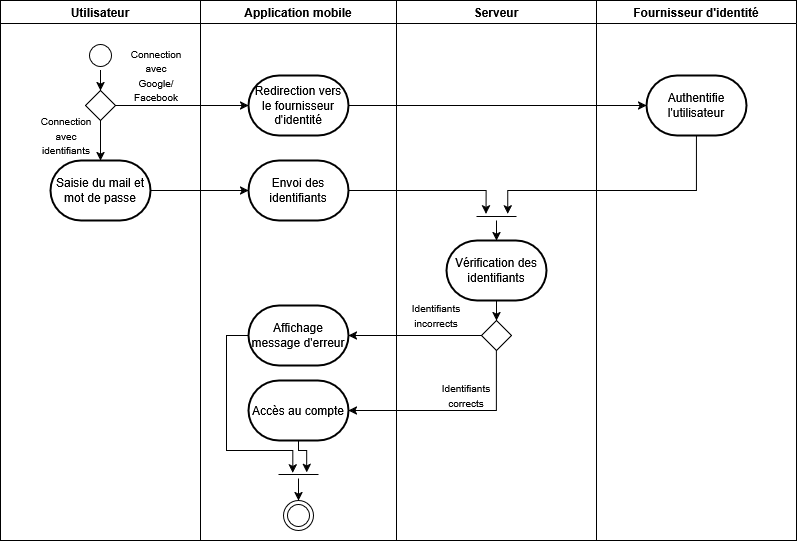

The diagram above was exported from draw.io. Its source (the exported page's mxGraphModel, read from the mxfile embedded in the PNG):
<mxGraphModel dx="1181" dy="639" grid="1" gridSize="10" guides="1" tooltips="1" connect="1" arrows="1" fold="1" page="1" pageScale="1" pageWidth="827" pageHeight="1169" math="0" shadow="0">
  <root>
    <mxCell id="0" />
    <mxCell id="1" parent="0" />
    <mxCell id="rWDQmG-ZJM9KG-_MKNeV-1" value="Utilisateur" style="swimlane;" parent="1" vertex="1">
      <mxGeometry x="114" y="200" width="200" height="540" as="geometry" />
    </mxCell>
    <mxCell id="rWDQmG-ZJM9KG-_MKNeV-7" value="Saisie du mail et mot de passe" style="strokeWidth=2;html=1;shape=mxgraph.flowchart.terminator;whiteSpace=wrap;" parent="rWDQmG-ZJM9KG-_MKNeV-1" vertex="1">
      <mxGeometry x="50" y="160" width="100" height="60" as="geometry" />
    </mxCell>
    <mxCell id="2ayESfIk7ADeDIqBGU-C-70" value="" style="edgeStyle=orthogonalEdgeStyle;rounded=0;orthogonalLoop=1;jettySize=auto;html=1;" edge="1" parent="rWDQmG-ZJM9KG-_MKNeV-1" source="rWDQmG-ZJM9KG-_MKNeV-5" target="2ayESfIk7ADeDIqBGU-C-69">
      <mxGeometry relative="1" as="geometry" />
    </mxCell>
    <mxCell id="rWDQmG-ZJM9KG-_MKNeV-5" value="" style="ellipse;html=1;shape=startState;" parent="rWDQmG-ZJM9KG-_MKNeV-1" vertex="1">
      <mxGeometry x="85" y="40" width="30" height="30" as="geometry" />
    </mxCell>
    <mxCell id="2ayESfIk7ADeDIqBGU-C-71" value="" style="edgeStyle=orthogonalEdgeStyle;rounded=0;orthogonalLoop=1;jettySize=auto;html=1;" edge="1" parent="rWDQmG-ZJM9KG-_MKNeV-1" source="2ayESfIk7ADeDIqBGU-C-69" target="rWDQmG-ZJM9KG-_MKNeV-7">
      <mxGeometry relative="1" as="geometry" />
    </mxCell>
    <mxCell id="2ayESfIk7ADeDIqBGU-C-69" value="" style="rhombus;whiteSpace=wrap;html=1;" vertex="1" parent="rWDQmG-ZJM9KG-_MKNeV-1">
      <mxGeometry x="85" y="90" width="30" height="30" as="geometry" />
    </mxCell>
    <mxCell id="2ayESfIk7ADeDIqBGU-C-72" value="&lt;font style=&quot;font-size: 10px;&quot;&gt;Connection avec identifiants&lt;/font&gt;" style="text;html=1;align=center;verticalAlign=middle;whiteSpace=wrap;rounded=0;" vertex="1" parent="rWDQmG-ZJM9KG-_MKNeV-1">
      <mxGeometry x="36" y="120" width="60" height="30" as="geometry" />
    </mxCell>
    <mxCell id="2ayESfIk7ADeDIqBGU-C-75" value="&lt;font style=&quot;font-size: 10px;&quot;&gt;Connection avec Google/Facebook&lt;/font&gt;" style="text;html=1;align=center;verticalAlign=middle;whiteSpace=wrap;rounded=0;" vertex="1" parent="rWDQmG-ZJM9KG-_MKNeV-1">
      <mxGeometry x="126" y="60" width="60" height="30" as="geometry" />
    </mxCell>
    <mxCell id="rWDQmG-ZJM9KG-_MKNeV-2" value="Application mobile" style="swimlane;" parent="1" vertex="1">
      <mxGeometry x="314" y="200" width="196" height="540" as="geometry" />
    </mxCell>
    <mxCell id="2ayESfIk7ADeDIqBGU-C-65" value="" style="ellipse;html=1;shape=endState;" vertex="1" parent="rWDQmG-ZJM9KG-_MKNeV-2">
      <mxGeometry x="83" y="500" width="30" height="30" as="geometry" />
    </mxCell>
    <mxCell id="2ayESfIk7ADeDIqBGU-C-73" value="Redirection vers le fournisseur d'identité" style="strokeWidth=2;html=1;shape=mxgraph.flowchart.terminator;whiteSpace=wrap;" vertex="1" parent="rWDQmG-ZJM9KG-_MKNeV-2">
      <mxGeometry x="48" y="75" width="100" height="60" as="geometry" />
    </mxCell>
    <mxCell id="2ayESfIk7ADeDIqBGU-C-79" value="Envoi des identifiants" style="strokeWidth=2;html=1;shape=mxgraph.flowchart.terminator;whiteSpace=wrap;" vertex="1" parent="rWDQmG-ZJM9KG-_MKNeV-2">
      <mxGeometry x="48" y="160" width="100" height="60" as="geometry" />
    </mxCell>
    <mxCell id="2ayESfIk7ADeDIqBGU-C-88" value="Affichage message d'erreur" style="strokeWidth=2;html=1;shape=mxgraph.flowchart.terminator;whiteSpace=wrap;" vertex="1" parent="rWDQmG-ZJM9KG-_MKNeV-2">
      <mxGeometry x="48" y="305" width="100" height="60" as="geometry" />
    </mxCell>
    <mxCell id="2ayESfIk7ADeDIqBGU-C-90" value="Accès au compte" style="strokeWidth=2;html=1;shape=mxgraph.flowchart.terminator;whiteSpace=wrap;" vertex="1" parent="rWDQmG-ZJM9KG-_MKNeV-2">
      <mxGeometry x="48" y="380" width="100" height="60" as="geometry" />
    </mxCell>
    <mxCell id="2ayESfIk7ADeDIqBGU-C-93" style="edgeStyle=orthogonalEdgeStyle;rounded=0;orthogonalLoop=1;jettySize=auto;html=1;" edge="1" parent="rWDQmG-ZJM9KG-_MKNeV-2" source="2ayESfIk7ADeDIqBGU-C-92" target="2ayESfIk7ADeDIqBGU-C-65">
      <mxGeometry relative="1" as="geometry">
        <Array as="points">
          <mxPoint x="98" y="500" />
          <mxPoint x="98" y="500" />
        </Array>
      </mxGeometry>
    </mxCell>
    <mxCell id="2ayESfIk7ADeDIqBGU-C-92" value="" style="line;strokeWidth=1;fillColor=none;align=left;verticalAlign=middle;spacingTop=-1;spacingLeft=3;spacingRight=3;rotatable=0;labelPosition=right;points=[];portConstraint=eastwest;strokeColor=inherit;" vertex="1" parent="rWDQmG-ZJM9KG-_MKNeV-2">
      <mxGeometry x="78" y="470" width="40" height="8" as="geometry" />
    </mxCell>
    <mxCell id="2ayESfIk7ADeDIqBGU-C-94" style="edgeStyle=orthogonalEdgeStyle;rounded=0;orthogonalLoop=1;jettySize=auto;html=1;entryX=0.704;entryY=0.232;entryDx=0;entryDy=0;entryPerimeter=0;" edge="1" parent="rWDQmG-ZJM9KG-_MKNeV-2" source="2ayESfIk7ADeDIqBGU-C-90" target="2ayESfIk7ADeDIqBGU-C-92">
      <mxGeometry relative="1" as="geometry">
        <Array as="points">
          <mxPoint x="98" y="450" />
          <mxPoint x="106" y="450" />
        </Array>
      </mxGeometry>
    </mxCell>
    <mxCell id="2ayESfIk7ADeDIqBGU-C-95" style="edgeStyle=orthogonalEdgeStyle;rounded=0;orthogonalLoop=1;jettySize=auto;html=1;entryX=0.358;entryY=0.292;entryDx=0;entryDy=0;entryPerimeter=0;" edge="1" parent="rWDQmG-ZJM9KG-_MKNeV-2" source="2ayESfIk7ADeDIqBGU-C-88" target="2ayESfIk7ADeDIqBGU-C-92">
      <mxGeometry relative="1" as="geometry">
        <Array as="points">
          <mxPoint x="26" y="335" />
          <mxPoint x="26" y="450" />
          <mxPoint x="92" y="450" />
        </Array>
      </mxGeometry>
    </mxCell>
    <mxCell id="rWDQmG-ZJM9KG-_MKNeV-3" value="Serveur" style="swimlane;" parent="1" vertex="1">
      <mxGeometry x="510" y="200" width="200" height="540" as="geometry" />
    </mxCell>
    <mxCell id="2ayESfIk7ADeDIqBGU-C-85" style="edgeStyle=orthogonalEdgeStyle;rounded=0;orthogonalLoop=1;jettySize=auto;html=1;" edge="1" parent="rWDQmG-ZJM9KG-_MKNeV-3" source="2ayESfIk7ADeDIqBGU-C-81" target="2ayESfIk7ADeDIqBGU-C-84">
      <mxGeometry relative="1" as="geometry">
        <Array as="points">
          <mxPoint x="100" y="250" />
          <mxPoint x="100" y="250" />
        </Array>
      </mxGeometry>
    </mxCell>
    <mxCell id="2ayESfIk7ADeDIqBGU-C-81" value="" style="line;strokeWidth=1;fillColor=none;align=left;verticalAlign=middle;spacingTop=-1;spacingLeft=3;spacingRight=3;rotatable=0;labelPosition=right;points=[];portConstraint=eastwest;strokeColor=inherit;" vertex="1" parent="rWDQmG-ZJM9KG-_MKNeV-3">
      <mxGeometry x="80" y="212" width="40" height="8" as="geometry" />
    </mxCell>
    <mxCell id="2ayESfIk7ADeDIqBGU-C-87" value="" style="edgeStyle=orthogonalEdgeStyle;rounded=0;orthogonalLoop=1;jettySize=auto;html=1;" edge="1" parent="rWDQmG-ZJM9KG-_MKNeV-3" source="2ayESfIk7ADeDIqBGU-C-84" target="2ayESfIk7ADeDIqBGU-C-86">
      <mxGeometry relative="1" as="geometry" />
    </mxCell>
    <mxCell id="2ayESfIk7ADeDIqBGU-C-84" value="Vérification des identifiants" style="strokeWidth=2;html=1;shape=mxgraph.flowchart.terminator;whiteSpace=wrap;" vertex="1" parent="rWDQmG-ZJM9KG-_MKNeV-3">
      <mxGeometry x="50" y="240" width="100" height="60" as="geometry" />
    </mxCell>
    <mxCell id="2ayESfIk7ADeDIqBGU-C-86" value="" style="rhombus;whiteSpace=wrap;html=1;" vertex="1" parent="rWDQmG-ZJM9KG-_MKNeV-3">
      <mxGeometry x="85" y="320" width="30" height="30" as="geometry" />
    </mxCell>
    <mxCell id="2ayESfIk7ADeDIqBGU-C-96" value="&lt;font style=&quot;font-size: 10px;&quot;&gt;Identifiants incorrects&lt;/font&gt;" style="text;html=1;align=center;verticalAlign=middle;whiteSpace=wrap;rounded=0;" vertex="1" parent="rWDQmG-ZJM9KG-_MKNeV-3">
      <mxGeometry x="10" y="300" width="60" height="30" as="geometry" />
    </mxCell>
    <mxCell id="2ayESfIk7ADeDIqBGU-C-97" value="&lt;font style=&quot;font-size: 10px;&quot;&gt;Identifiants corrects&lt;/font&gt;" style="text;html=1;align=center;verticalAlign=middle;whiteSpace=wrap;rounded=0;" vertex="1" parent="rWDQmG-ZJM9KG-_MKNeV-3">
      <mxGeometry x="40" y="380" width="60" height="30" as="geometry" />
    </mxCell>
    <mxCell id="2ayESfIk7ADeDIqBGU-C-74" style="edgeStyle=orthogonalEdgeStyle;rounded=0;orthogonalLoop=1;jettySize=auto;html=1;" edge="1" parent="1" source="2ayESfIk7ADeDIqBGU-C-69" target="2ayESfIk7ADeDIqBGU-C-73">
      <mxGeometry relative="1" as="geometry" />
    </mxCell>
    <mxCell id="2ayESfIk7ADeDIqBGU-C-76" value="Fournisseur d'identité" style="swimlane;" vertex="1" parent="1">
      <mxGeometry x="710" y="200" width="200" height="540" as="geometry" />
    </mxCell>
    <mxCell id="2ayESfIk7ADeDIqBGU-C-77" value="Authentifie l'utilisateur" style="strokeWidth=2;html=1;shape=mxgraph.flowchart.terminator;whiteSpace=wrap;" vertex="1" parent="2ayESfIk7ADeDIqBGU-C-76">
      <mxGeometry x="50" y="75" width="100" height="60" as="geometry" />
    </mxCell>
    <mxCell id="2ayESfIk7ADeDIqBGU-C-78" style="edgeStyle=orthogonalEdgeStyle;rounded=0;orthogonalLoop=1;jettySize=auto;html=1;" edge="1" parent="1" source="2ayESfIk7ADeDIqBGU-C-73" target="2ayESfIk7ADeDIqBGU-C-77">
      <mxGeometry relative="1" as="geometry" />
    </mxCell>
    <mxCell id="2ayESfIk7ADeDIqBGU-C-80" value="" style="edgeStyle=orthogonalEdgeStyle;rounded=0;orthogonalLoop=1;jettySize=auto;html=1;" edge="1" parent="1" source="rWDQmG-ZJM9KG-_MKNeV-7" target="2ayESfIk7ADeDIqBGU-C-79">
      <mxGeometry relative="1" as="geometry" />
    </mxCell>
    <mxCell id="2ayESfIk7ADeDIqBGU-C-82" style="edgeStyle=orthogonalEdgeStyle;rounded=0;orthogonalLoop=1;jettySize=auto;html=1;entryX=0.239;entryY=0.161;entryDx=0;entryDy=0;entryPerimeter=0;" edge="1" parent="1" source="2ayESfIk7ADeDIqBGU-C-79" target="2ayESfIk7ADeDIqBGU-C-81">
      <mxGeometry relative="1" as="geometry">
        <Array as="points">
          <mxPoint x="600" y="390" />
        </Array>
      </mxGeometry>
    </mxCell>
    <mxCell id="2ayESfIk7ADeDIqBGU-C-83" style="edgeStyle=orthogonalEdgeStyle;rounded=0;orthogonalLoop=1;jettySize=auto;html=1;entryX=0.782;entryY=0.161;entryDx=0;entryDy=0;entryPerimeter=0;" edge="1" parent="1" source="2ayESfIk7ADeDIqBGU-C-77" target="2ayESfIk7ADeDIqBGU-C-81">
      <mxGeometry relative="1" as="geometry">
        <Array as="points">
          <mxPoint x="810" y="390" />
          <mxPoint x="621" y="390" />
        </Array>
      </mxGeometry>
    </mxCell>
    <mxCell id="2ayESfIk7ADeDIqBGU-C-89" style="edgeStyle=orthogonalEdgeStyle;rounded=0;orthogonalLoop=1;jettySize=auto;html=1;" edge="1" parent="1" source="2ayESfIk7ADeDIqBGU-C-86" target="2ayESfIk7ADeDIqBGU-C-88">
      <mxGeometry relative="1" as="geometry" />
    </mxCell>
    <mxCell id="2ayESfIk7ADeDIqBGU-C-91" style="edgeStyle=orthogonalEdgeStyle;rounded=0;orthogonalLoop=1;jettySize=auto;html=1;" edge="1" parent="1" source="2ayESfIk7ADeDIqBGU-C-86" target="2ayESfIk7ADeDIqBGU-C-90">
      <mxGeometry relative="1" as="geometry">
        <Array as="points">
          <mxPoint x="610" y="610" />
        </Array>
      </mxGeometry>
    </mxCell>
  </root>
</mxGraphModel>